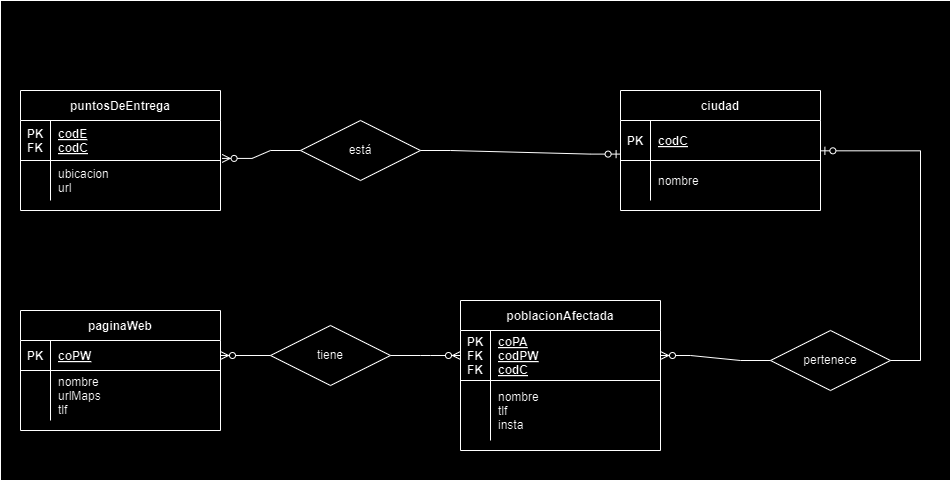

The diagram above was exported from draw.io. Its source (the exported page's mxGraphModel, read from the mxfile embedded in the PNG):
<mxGraphModel dx="1674" dy="786" grid="1" gridSize="10" guides="1" tooltips="1" connect="1" arrows="1" fold="1" page="1" pageScale="1" pageWidth="850" pageHeight="1100" math="0" shadow="0" extFonts="Permanent Marker^https://fonts.googleapis.com/css?family=Permanent+Marker">
  <root>
    <mxCell id="0" />
    <mxCell id="1" parent="0" />
    <UserObject label="" treeRoot="1" id="9PpndsvfAzv6ouD-HM-X-58">
      <mxCell style="whiteSpace=wrap;html=1;align=center;treeFolding=1;treeMoving=1;newEdgeStyle={&quot;edgeStyle&quot;:&quot;elbowEdgeStyle&quot;,&quot;startArrow&quot;:&quot;none&quot;,&quot;endArrow&quot;:&quot;none&quot;};" vertex="1" parent="1">
        <mxGeometry x="20" y="30" width="950" height="480" as="geometry" />
      </mxCell>
    </UserObject>
    <mxCell id="C-vyLk0tnHw3VtMMgP7b-23" value="puntosDeEntrega" style="shape=table;startSize=30;container=1;collapsible=1;childLayout=tableLayout;fixedRows=1;rowLines=0;fontStyle=1;align=center;resizeLast=1;" parent="1" vertex="1">
      <mxGeometry x="40" y="120" width="200" height="120" as="geometry" />
    </mxCell>
    <mxCell id="C-vyLk0tnHw3VtMMgP7b-24" value="" style="shape=partialRectangle;collapsible=0;dropTarget=0;pointerEvents=0;fillColor=none;points=[[0,0.5],[1,0.5]];portConstraint=eastwest;top=0;left=0;right=0;bottom=1;" parent="C-vyLk0tnHw3VtMMgP7b-23" vertex="1">
      <mxGeometry y="30" width="200" height="40" as="geometry" />
    </mxCell>
    <mxCell id="C-vyLk0tnHw3VtMMgP7b-25" value="PK&#10;FK" style="shape=partialRectangle;overflow=hidden;connectable=0;fillColor=none;top=0;left=0;bottom=0;right=0;fontStyle=1;" parent="C-vyLk0tnHw3VtMMgP7b-24" vertex="1">
      <mxGeometry width="30" height="40" as="geometry">
        <mxRectangle width="30" height="40" as="alternateBounds" />
      </mxGeometry>
    </mxCell>
    <mxCell id="C-vyLk0tnHw3VtMMgP7b-26" value="codE&#10;codC" style="shape=partialRectangle;overflow=hidden;connectable=0;fillColor=none;top=0;left=0;bottom=0;right=0;align=left;spacingLeft=6;fontStyle=5;" parent="C-vyLk0tnHw3VtMMgP7b-24" vertex="1">
      <mxGeometry x="30" width="170" height="40" as="geometry">
        <mxRectangle width="170" height="40" as="alternateBounds" />
      </mxGeometry>
    </mxCell>
    <mxCell id="C-vyLk0tnHw3VtMMgP7b-27" value="" style="shape=partialRectangle;collapsible=0;dropTarget=0;pointerEvents=0;fillColor=none;points=[[0,0.5],[1,0.5]];portConstraint=eastwest;top=0;left=0;right=0;bottom=0;" parent="C-vyLk0tnHw3VtMMgP7b-23" vertex="1">
      <mxGeometry y="70" width="200" height="40" as="geometry" />
    </mxCell>
    <mxCell id="C-vyLk0tnHw3VtMMgP7b-28" value="" style="shape=partialRectangle;overflow=hidden;connectable=0;fillColor=none;top=0;left=0;bottom=0;right=0;" parent="C-vyLk0tnHw3VtMMgP7b-27" vertex="1">
      <mxGeometry width="30" height="40" as="geometry">
        <mxRectangle width="30" height="40" as="alternateBounds" />
      </mxGeometry>
    </mxCell>
    <mxCell id="C-vyLk0tnHw3VtMMgP7b-29" value="ubicacion&#10;url" style="shape=partialRectangle;overflow=hidden;connectable=0;fillColor=none;top=0;left=0;bottom=0;right=0;align=left;spacingLeft=6;" parent="C-vyLk0tnHw3VtMMgP7b-27" vertex="1">
      <mxGeometry x="30" width="170" height="40" as="geometry">
        <mxRectangle width="170" height="40" as="alternateBounds" />
      </mxGeometry>
    </mxCell>
    <mxCell id="9PpndsvfAzv6ouD-HM-X-1" value="ciudad" style="shape=table;startSize=30;container=1;collapsible=1;childLayout=tableLayout;fixedRows=1;rowLines=0;fontStyle=1;align=center;resizeLast=1;" vertex="1" parent="1">
      <mxGeometry x="640" y="120" width="200" height="120" as="geometry" />
    </mxCell>
    <mxCell id="9PpndsvfAzv6ouD-HM-X-2" value="" style="shape=partialRectangle;collapsible=0;dropTarget=0;pointerEvents=0;fillColor=none;points=[[0,0.5],[1,0.5]];portConstraint=eastwest;top=0;left=0;right=0;bottom=1;" vertex="1" parent="9PpndsvfAzv6ouD-HM-X-1">
      <mxGeometry y="30" width="200" height="40" as="geometry" />
    </mxCell>
    <mxCell id="9PpndsvfAzv6ouD-HM-X-3" value="PK" style="shape=partialRectangle;overflow=hidden;connectable=0;fillColor=none;top=0;left=0;bottom=0;right=0;fontStyle=1;" vertex="1" parent="9PpndsvfAzv6ouD-HM-X-2">
      <mxGeometry width="30" height="40" as="geometry">
        <mxRectangle width="30" height="40" as="alternateBounds" />
      </mxGeometry>
    </mxCell>
    <mxCell id="9PpndsvfAzv6ouD-HM-X-4" value="codC" style="shape=partialRectangle;overflow=hidden;connectable=0;fillColor=none;top=0;left=0;bottom=0;right=0;align=left;spacingLeft=6;fontStyle=5;" vertex="1" parent="9PpndsvfAzv6ouD-HM-X-2">
      <mxGeometry x="30" width="170" height="40" as="geometry">
        <mxRectangle width="170" height="40" as="alternateBounds" />
      </mxGeometry>
    </mxCell>
    <mxCell id="9PpndsvfAzv6ouD-HM-X-5" value="" style="shape=partialRectangle;collapsible=0;dropTarget=0;pointerEvents=0;fillColor=none;points=[[0,0.5],[1,0.5]];portConstraint=eastwest;top=0;left=0;right=0;bottom=0;" vertex="1" parent="9PpndsvfAzv6ouD-HM-X-1">
      <mxGeometry y="70" width="200" height="40" as="geometry" />
    </mxCell>
    <mxCell id="9PpndsvfAzv6ouD-HM-X-6" value="" style="shape=partialRectangle;overflow=hidden;connectable=0;fillColor=none;top=0;left=0;bottom=0;right=0;" vertex="1" parent="9PpndsvfAzv6ouD-HM-X-5">
      <mxGeometry width="30" height="40" as="geometry">
        <mxRectangle width="30" height="40" as="alternateBounds" />
      </mxGeometry>
    </mxCell>
    <mxCell id="9PpndsvfAzv6ouD-HM-X-7" value="nombre" style="shape=partialRectangle;overflow=hidden;connectable=0;fillColor=none;top=0;left=0;bottom=0;right=0;align=left;spacingLeft=6;" vertex="1" parent="9PpndsvfAzv6ouD-HM-X-5">
      <mxGeometry x="30" width="170" height="40" as="geometry">
        <mxRectangle width="170" height="40" as="alternateBounds" />
      </mxGeometry>
    </mxCell>
    <mxCell id="9PpndsvfAzv6ouD-HM-X-23" value="está" style="shape=rhombus;perimeter=rhombusPerimeter;whiteSpace=wrap;html=1;align=center;" vertex="1" parent="1">
      <mxGeometry x="320" y="150" width="120" height="60" as="geometry" />
    </mxCell>
    <mxCell id="9PpndsvfAzv6ouD-HM-X-32" value="" style="edgeStyle=entityRelationEdgeStyle;fontSize=12;html=1;endArrow=ERzeroToOne;endFill=1;rounded=0;entryX=-0.002;entryY=0.84;entryDx=0;entryDy=0;entryPerimeter=0;exitX=1;exitY=0.5;exitDx=0;exitDy=0;" edge="1" parent="1" source="9PpndsvfAzv6ouD-HM-X-23" target="9PpndsvfAzv6ouD-HM-X-2">
      <mxGeometry width="100" height="100" relative="1" as="geometry">
        <mxPoint x="510" y="280" as="sourcePoint" />
        <mxPoint x="610" y="180" as="targetPoint" />
      </mxGeometry>
    </mxCell>
    <mxCell id="9PpndsvfAzv6ouD-HM-X-33" value="poblacionAfectada" style="shape=table;startSize=30;container=1;collapsible=1;childLayout=tableLayout;fixedRows=1;rowLines=0;fontStyle=1;align=center;resizeLast=1;" vertex="1" parent="1">
      <mxGeometry x="480" y="330" width="200" height="150.0000000000001" as="geometry" />
    </mxCell>
    <mxCell id="9PpndsvfAzv6ouD-HM-X-34" value="" style="shape=partialRectangle;collapsible=0;dropTarget=0;pointerEvents=0;fillColor=none;points=[[0,0.5],[1,0.5]];portConstraint=eastwest;top=0;left=0;right=0;bottom=1;" vertex="1" parent="9PpndsvfAzv6ouD-HM-X-33">
      <mxGeometry y="30" width="200" height="50" as="geometry" />
    </mxCell>
    <mxCell id="9PpndsvfAzv6ouD-HM-X-35" value="PK&#10;FK&#10;FK" style="shape=partialRectangle;overflow=hidden;connectable=0;fillColor=none;top=0;left=0;bottom=0;right=0;fontStyle=1;" vertex="1" parent="9PpndsvfAzv6ouD-HM-X-34">
      <mxGeometry width="30" height="50" as="geometry">
        <mxRectangle width="30" height="50" as="alternateBounds" />
      </mxGeometry>
    </mxCell>
    <mxCell id="9PpndsvfAzv6ouD-HM-X-36" value="coPA&#10;codPW&#10;codC" style="shape=partialRectangle;overflow=hidden;connectable=0;fillColor=none;top=0;left=0;bottom=0;right=0;align=left;spacingLeft=6;fontStyle=5;" vertex="1" parent="9PpndsvfAzv6ouD-HM-X-34">
      <mxGeometry x="30" width="170" height="50" as="geometry">
        <mxRectangle width="170" height="50" as="alternateBounds" />
      </mxGeometry>
    </mxCell>
    <mxCell id="9PpndsvfAzv6ouD-HM-X-37" value="" style="shape=partialRectangle;collapsible=0;dropTarget=0;pointerEvents=0;fillColor=none;points=[[0,0.5],[1,0.5]];portConstraint=eastwest;top=0;left=0;right=0;bottom=0;" vertex="1" parent="9PpndsvfAzv6ouD-HM-X-33">
      <mxGeometry y="80" width="200" height="60" as="geometry" />
    </mxCell>
    <mxCell id="9PpndsvfAzv6ouD-HM-X-38" value="" style="shape=partialRectangle;overflow=hidden;connectable=0;fillColor=none;top=0;left=0;bottom=0;right=0;" vertex="1" parent="9PpndsvfAzv6ouD-HM-X-37">
      <mxGeometry width="30" height="60" as="geometry">
        <mxRectangle width="30" height="60" as="alternateBounds" />
      </mxGeometry>
    </mxCell>
    <mxCell id="9PpndsvfAzv6ouD-HM-X-39" value="nombre&#10;tlf&#10;insta" style="shape=partialRectangle;overflow=hidden;connectable=0;fillColor=none;top=0;left=0;bottom=0;right=0;align=left;spacingLeft=6;" vertex="1" parent="9PpndsvfAzv6ouD-HM-X-37">
      <mxGeometry x="30" width="170" height="60" as="geometry">
        <mxRectangle width="170" height="60" as="alternateBounds" />
      </mxGeometry>
    </mxCell>
    <mxCell id="9PpndsvfAzv6ouD-HM-X-40" value="pertenece" style="shape=rhombus;perimeter=rhombusPerimeter;whiteSpace=wrap;html=1;align=center;" vertex="1" parent="1">
      <mxGeometry x="790" y="360" width="120" height="60" as="geometry" />
    </mxCell>
    <mxCell id="9PpndsvfAzv6ouD-HM-X-41" value="" style="edgeStyle=entityRelationEdgeStyle;fontSize=12;html=1;endArrow=ERzeroToMany;endFill=1;rounded=0;entryX=1.008;entryY=0.948;entryDx=0;entryDy=0;entryPerimeter=0;exitX=0;exitY=0.5;exitDx=0;exitDy=0;" edge="1" parent="1" source="9PpndsvfAzv6ouD-HM-X-23" target="C-vyLk0tnHw3VtMMgP7b-24">
      <mxGeometry width="100" height="100" relative="1" as="geometry">
        <mxPoint x="390" y="400" as="sourcePoint" />
        <mxPoint x="490" y="300" as="targetPoint" />
      </mxGeometry>
    </mxCell>
    <mxCell id="9PpndsvfAzv6ouD-HM-X-42" value="" style="edgeStyle=entityRelationEdgeStyle;fontSize=12;html=1;endArrow=ERzeroToMany;endFill=1;rounded=0;exitX=0;exitY=0.5;exitDx=0;exitDy=0;entryX=1;entryY=0.5;entryDx=0;entryDy=0;" edge="1" parent="1" source="9PpndsvfAzv6ouD-HM-X-40" target="9PpndsvfAzv6ouD-HM-X-34">
      <mxGeometry width="100" height="100" relative="1" as="geometry">
        <mxPoint x="610" y="430" as="sourcePoint" />
        <mxPoint x="660" y="310" as="targetPoint" />
        <Array as="points">
          <mxPoint x="770" y="360" />
          <mxPoint x="771" y="360" />
          <mxPoint x="750" y="280" />
          <mxPoint x="700" y="280" />
        </Array>
      </mxGeometry>
    </mxCell>
    <mxCell id="9PpndsvfAzv6ouD-HM-X-43" value="" style="edgeStyle=entityRelationEdgeStyle;fontSize=12;html=1;endArrow=ERzeroToOne;endFill=1;rounded=0;entryX=1.002;entryY=0.758;entryDx=0;entryDy=0;entryPerimeter=0;" edge="1" parent="1" source="9PpndsvfAzv6ouD-HM-X-40" target="9PpndsvfAzv6ouD-HM-X-2">
      <mxGeometry width="100" height="100" relative="1" as="geometry">
        <mxPoint x="890" y="350" as="sourcePoint" />
        <mxPoint x="870" y="210" as="targetPoint" />
        <Array as="points">
          <mxPoint x="1060" y="380" />
          <mxPoint x="890" y="310" />
          <mxPoint x="840" y="350" />
          <mxPoint x="900" y="340" />
          <mxPoint x="936.4" y="254.39999999999998" />
          <mxPoint x="950" y="250" />
          <mxPoint x="860" y="340" />
        </Array>
      </mxGeometry>
    </mxCell>
    <mxCell id="9PpndsvfAzv6ouD-HM-X-44" value="paginaWeb" style="shape=table;startSize=30;container=1;collapsible=1;childLayout=tableLayout;fixedRows=1;rowLines=0;fontStyle=1;align=center;resizeLast=1;" vertex="1" parent="1">
      <mxGeometry x="40" y="340" width="200" height="120.00000000000023" as="geometry" />
    </mxCell>
    <mxCell id="9PpndsvfAzv6ouD-HM-X-45" value="" style="shape=partialRectangle;collapsible=0;dropTarget=0;pointerEvents=0;fillColor=none;points=[[0,0.5],[1,0.5]];portConstraint=eastwest;top=0;left=0;right=0;bottom=1;" vertex="1" parent="9PpndsvfAzv6ouD-HM-X-44">
      <mxGeometry y="30" width="200" height="30" as="geometry" />
    </mxCell>
    <mxCell id="9PpndsvfAzv6ouD-HM-X-46" value="PK" style="shape=partialRectangle;overflow=hidden;connectable=0;fillColor=none;top=0;left=0;bottom=0;right=0;fontStyle=1;" vertex="1" parent="9PpndsvfAzv6ouD-HM-X-45">
      <mxGeometry width="30" height="30" as="geometry">
        <mxRectangle width="30" height="30" as="alternateBounds" />
      </mxGeometry>
    </mxCell>
    <mxCell id="9PpndsvfAzv6ouD-HM-X-47" value="coPW" style="shape=partialRectangle;overflow=hidden;connectable=0;fillColor=none;top=0;left=0;bottom=0;right=0;align=left;spacingLeft=6;fontStyle=5;" vertex="1" parent="9PpndsvfAzv6ouD-HM-X-45">
      <mxGeometry x="30" width="170" height="30" as="geometry">
        <mxRectangle width="170" height="30" as="alternateBounds" />
      </mxGeometry>
    </mxCell>
    <mxCell id="9PpndsvfAzv6ouD-HM-X-48" value="" style="shape=partialRectangle;collapsible=0;dropTarget=0;pointerEvents=0;fillColor=none;points=[[0,0.5],[1,0.5]];portConstraint=eastwest;top=0;left=0;right=0;bottom=0;" vertex="1" parent="9PpndsvfAzv6ouD-HM-X-44">
      <mxGeometry y="60" width="200" height="50" as="geometry" />
    </mxCell>
    <mxCell id="9PpndsvfAzv6ouD-HM-X-49" value="" style="shape=partialRectangle;overflow=hidden;connectable=0;fillColor=none;top=0;left=0;bottom=0;right=0;" vertex="1" parent="9PpndsvfAzv6ouD-HM-X-48">
      <mxGeometry width="30" height="50" as="geometry">
        <mxRectangle width="30" height="50" as="alternateBounds" />
      </mxGeometry>
    </mxCell>
    <mxCell id="9PpndsvfAzv6ouD-HM-X-50" value="nombre&#10;urlMaps&#10;tlf" style="shape=partialRectangle;overflow=hidden;connectable=0;fillColor=none;top=0;left=0;bottom=0;right=0;align=left;spacingLeft=6;" vertex="1" parent="9PpndsvfAzv6ouD-HM-X-48">
      <mxGeometry x="30" width="170" height="50" as="geometry">
        <mxRectangle width="170" height="50" as="alternateBounds" />
      </mxGeometry>
    </mxCell>
    <mxCell id="9PpndsvfAzv6ouD-HM-X-51" value="tiene" style="shape=rhombus;perimeter=rhombusPerimeter;whiteSpace=wrap;html=1;align=center;" vertex="1" parent="1">
      <mxGeometry x="290" y="355" width="120" height="60" as="geometry" />
    </mxCell>
    <mxCell id="9PpndsvfAzv6ouD-HM-X-52" value="" style="edgeStyle=entityRelationEdgeStyle;fontSize=12;html=1;endArrow=ERzeroToMany;endFill=1;rounded=0;entryX=1;entryY=0.5;entryDx=0;entryDy=0;" edge="1" parent="1" source="9PpndsvfAzv6ouD-HM-X-51" target="9PpndsvfAzv6ouD-HM-X-45">
      <mxGeometry width="100" height="100" relative="1" as="geometry">
        <mxPoint x="280" y="430" as="sourcePoint" />
        <mxPoint x="380" y="330" as="targetPoint" />
      </mxGeometry>
    </mxCell>
    <mxCell id="9PpndsvfAzv6ouD-HM-X-54" value="" style="edgeStyle=entityRelationEdgeStyle;fontSize=12;html=1;endArrow=ERzeroToMany;endFill=1;rounded=0;" edge="1" parent="1" source="9PpndsvfAzv6ouD-HM-X-51" target="9PpndsvfAzv6ouD-HM-X-34">
      <mxGeometry width="100" height="100" relative="1" as="geometry">
        <mxPoint x="320" y="370" as="sourcePoint" />
        <mxPoint x="420" y="270" as="targetPoint" />
      </mxGeometry>
    </mxCell>
  </root>
</mxGraphModel>